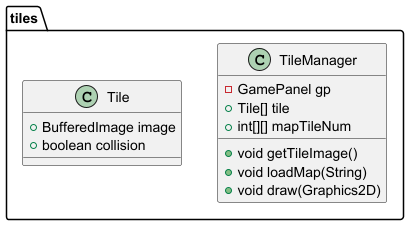

The diagram above was rendered by PlantUML. Its source (embedded in the PNG):
@startuml
class tiles.TileManager {
- GamePanel gp
+ Tile[] tile
+ int[][] mapTileNum
+ void getTileImage()
+ void loadMap(String)
+ void draw(Graphics2D)
}


class tiles.Tile {
+ BufferedImage image
+ boolean collision
}

@enduml